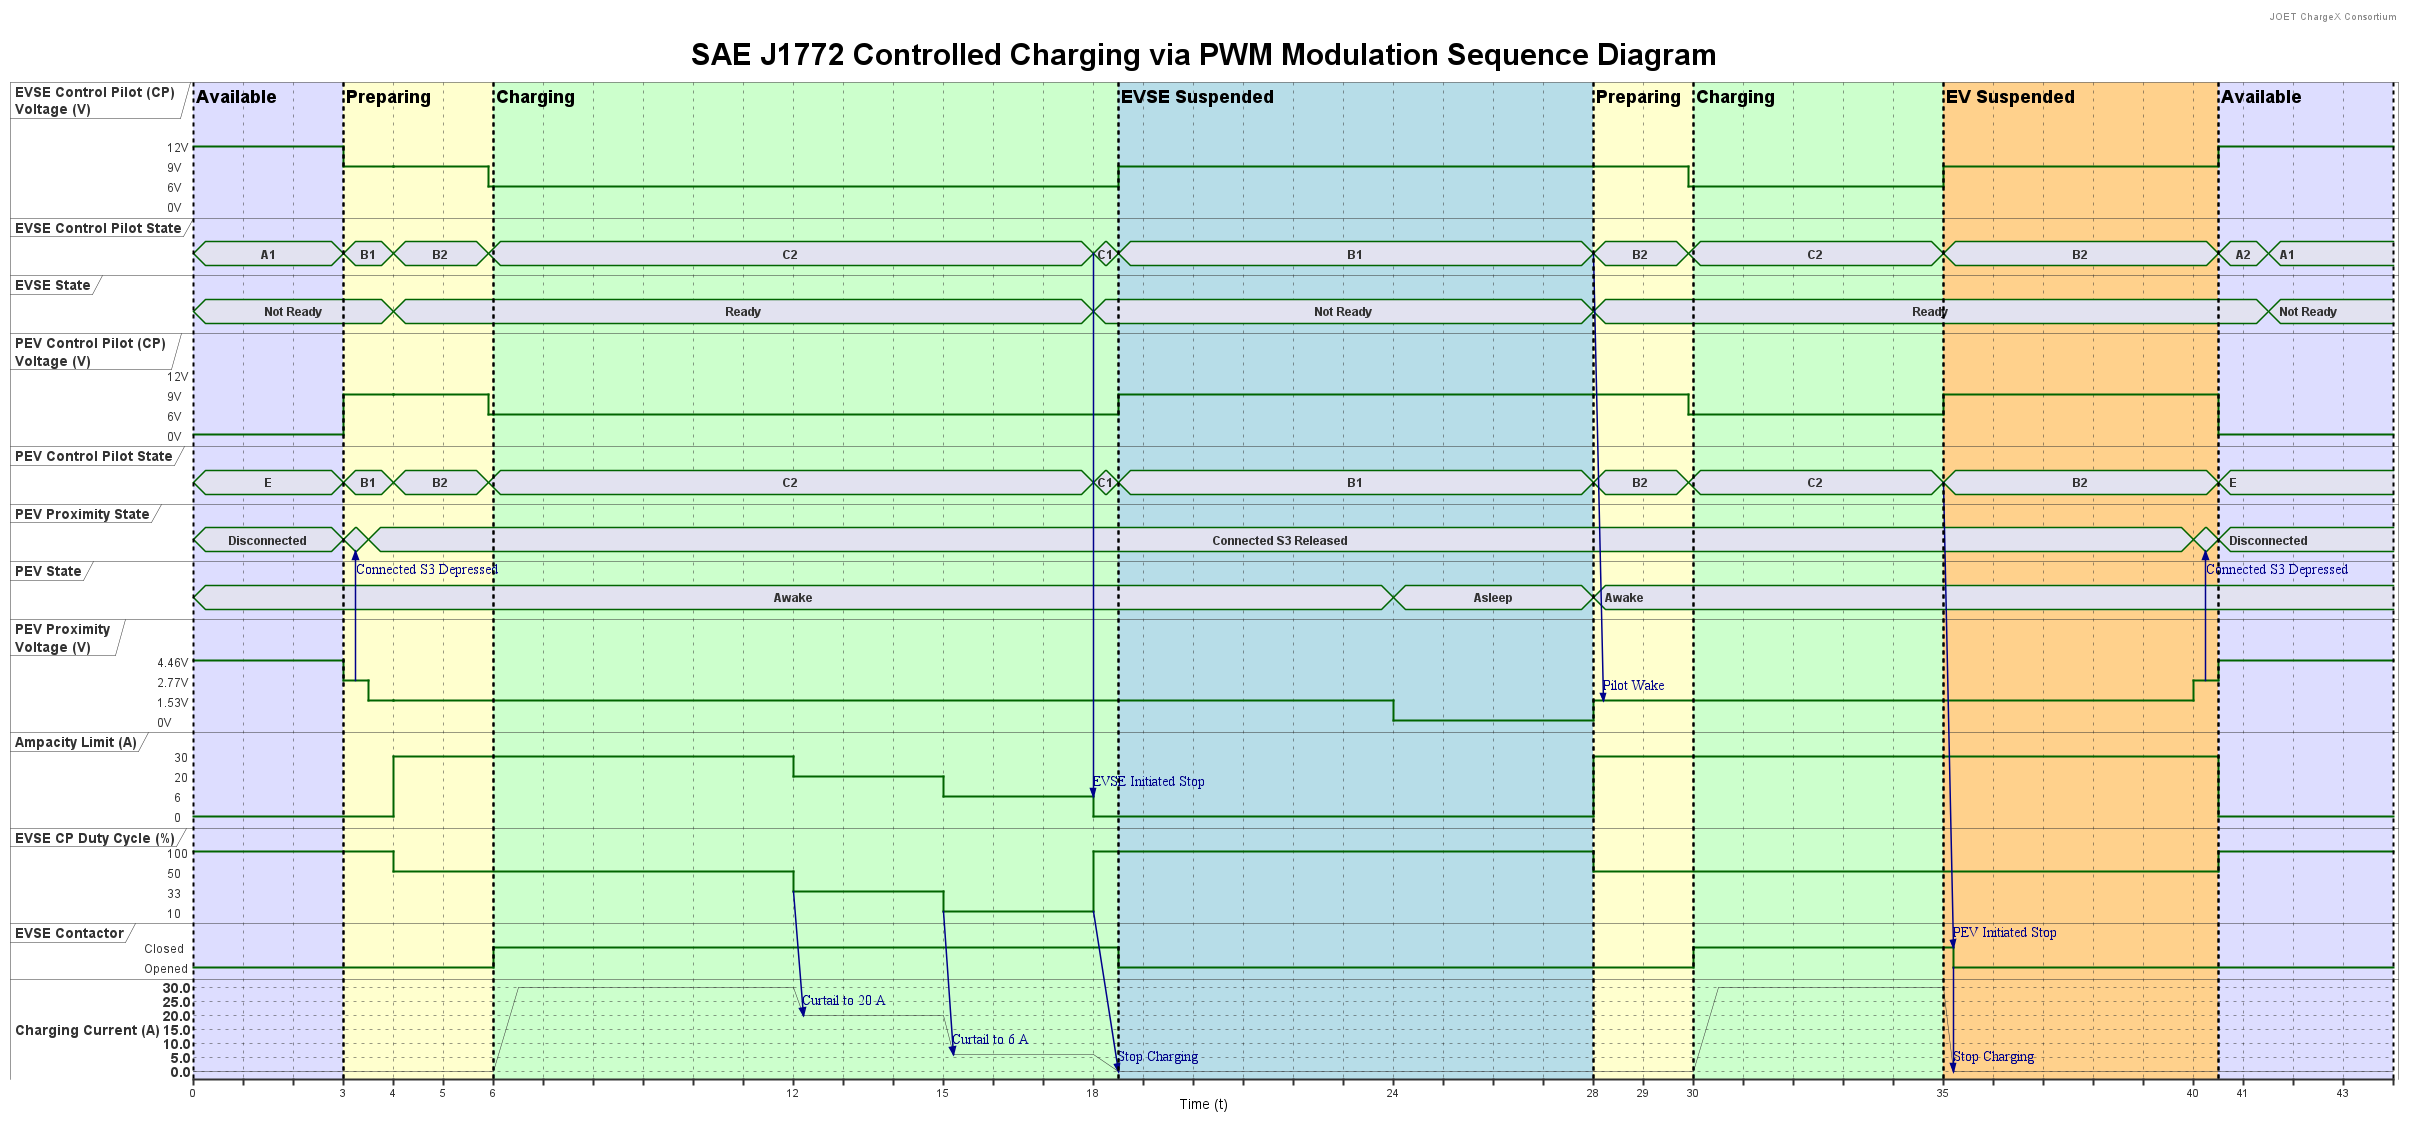

The diagram above was rendered by PlantUML. Its source (embedded in the PNG):
@startuml

skinparam TitleFontSize 30
Title SAE J1772 Controlled Charging via PWM Modulation Sequence Diagram
header: JOET ChargeX Consortium
caption Time (t)
/'footer: some footer'/

robust "EVSE Control Pilot (CP) \nVoltage (V)" as V
concise "EVSE Control Pilot State" as CP
concise "EVSE State" as ES
robust "PEV Control Pilot (CP) \nVoltage (V)" as PV
concise "PEV Control Pilot State" as PCP
concise "PEV Proximity State" as PP
concise "PEV State" as PS
robust "PEV Proximity \nVoltage (V)" as PPV
robust  "Ampacity Limit (A)"  as AL
robust "EVSE CP Duty Cycle (%)" as DC
robust "EVSE Contactor" as EC
analog  "Charging Current (A)" between 0 and 30 as CC
CC ticks num on multiple 5 


V has "12V" as high
V has "9V" as mid
V has "6V" as low
V has "0V" as none

PV has "12V" as high
PV has "9V" as mid
PV has "6V" as low
PV has "0V" as none

/' 4.46V, 1.53, 2.77, disconnected, Connected S3 Released, Connected S3 Depressed '/
PPV has "4.46V" as high
PPV has "2.77V" as mid
PPV has "1.53V" as low
PPV has "0V" as none

AL has 30,20,6,0
DC has 100,50,33,10

@0
V is 12V
PV is 0V
CP is A1 
PCP is E
PP is Disconnected
PPV is 4.46V
PS is Awake
AL is 0
DC is 100
EC is Opened
CC is 0
ES is "Not Ready"

@3
V is 9V
PV is 9V
PPV is 2.77V
CP is B1
PCP is B1
PP is ""

@3.25
PPV -> PP@3.25 : Connected S3 Depressed

@3.5
PPV is 1.53V
PP is "Connected S3 Released"

@4
V is 9V
PV is 9V
PPV is 1.53V
CP is B2
PCP is B2
DC is 50
AL is 30
ES is "Ready"

@5.9
V is 6V
PV is 6V
CP is C2
PCP is C2

@6
V is 6V
PV is 6V
EC is Closed
CC is 0

@6.5
CC is 30

@12
AL is 20
DC is 33
CC is 30
DC -> CC@12.2 : Curtail to 20 A

@12.2 
CC is 20

@15
AL is 6
DC is 10
CC is 20
DC -> CC@15.2 : Curtail to 6 A

@15.2
CC is 6

@18
/'EVSE Initiated Stop'/
CP is C1  
PCP is C1 
DC is 100
AL is 0
ES is "Not Ready"
CC is 6
/'note top of CP : EVSE Initiated Stop\nShut Off CP Oscillator'/
DC -> CC@18.5 : Stop Charging
CP -> AL@18 : EVSE Initiated Stop

@18.5
EC is Opened
CC is 0
V is 9V
PV is 9V
CP is B1
PCP is B1

@24
PS is Asleep
PPV is 0V

@28
/'Pilot Wake'/
PS is Awake
V is 9V
PV is 9V
PPV is 1.53V
CP is B2
PCP is B2
DC is 50
AL is 30
ES is "Ready"
CP -> PPV@28.2 : Pilot Wake

@29.9
V is 6V
PV is 6V
CP is C2
PCP is C2

@30
V is 6V
PV is 6V
EC is Closed
CC is 0

@30.5
CC is 30

@35
/'PEV Initiated Stop'/
CP is B2
PCP is B2
V is 9V
PV is 9V
CC is 30
PCP -> EC@35.2 : PEV Initiated Stop

@35.2
EC is Opened
CC is 0
EC -> CC@35.2 : Stop Charging

@40
PPV is 2.77V
PP is ""

@40.25
PPV -> PP@40.25 : Connected S3 Depressed

@40.5
V is 12V
PV is 0V
CP is A2
PCP is E
DC is 100
AL is 0
PPV is 4.46V
PP is Disconnected

@41.5
CP is A1
ES is "Not Ready"

@43

highlight 0 to 3 #DDDDFF;line:Black : <font size=18>**Available**</font>
highlight 3 to 6 #FFFFCE;line:Black : <font size=18>**Preparing**</font>
highlight 6 to 18.5 #CCFFCC;line:Black : <font size=18>**Charging**</font>
highlight 18.5 to 28 #B7DDE8;line:Black : <font size=18>**EVSE Suspended**</font>
highlight 28 to 30 #FFFFCE;line:Black : <font size=18>**Preparing**</font>
highlight 30 to 35 #CCFFCC;line:Black : <font size=18>**Charging**</font>
highlight 35 to 40.5 #FFD18C;line:Black : <font size=18>**EV Suspended**</font>
highlight 40.5 to 44 #DDDDFF;line:Black : <font size=18>**Available**</font>

@enduml